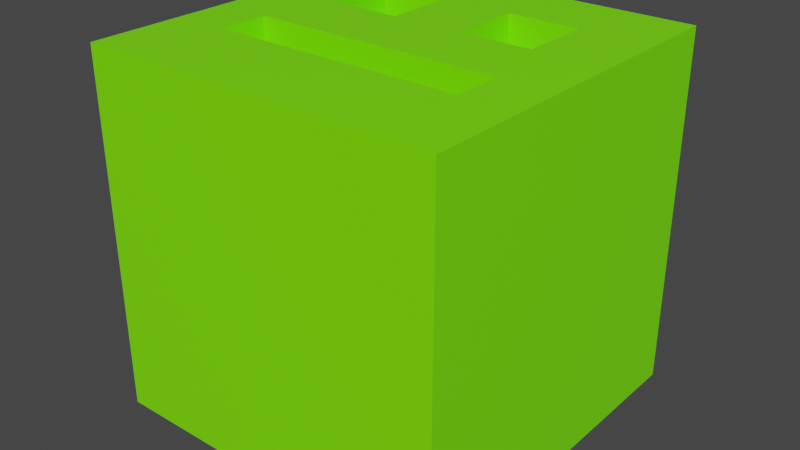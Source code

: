 # Source: Face_Cube.blend  (saved by Blender 2.93.21; exported with 4.5.12 LTS)
import bpy
from mathutils import Matrix  # noqa: F401  (used for matrix-valued properties, if any)

bpy.ops.wm.read_factory_settings(use_empty=True)
scene = bpy.context.scene
scene.name = 'Scene'

# ---- materials (node trees are filled in below, after node groups)
mat_color_1 = bpy.data.materials.new('Color 1')
mat_color_1.alpha_threshold = 0.0
mat_color_1.use_transparent_shadow = False
mat_color_1.line_color = (0.0, 0.0, 0.0, 1.0)
mat_color_2 = bpy.data.materials.new('Color 2')
mat_color_2.use_transparent_shadow = False

# ---- material node trees
mat_color_1.use_nodes = True; mat_color_1.node_tree.nodes.clear()
_N = mat_color_1.node_tree.nodes; _L = mat_color_1.node_tree.links
n0 = _N.new('ShaderNodeOutputMaterial'); n0.name = 'Material Output'; n0.location = (300, 300)
n1 = _N.new('ShaderNodeBsdfPrincipled'); n1.name = 'Principled BSDF'; n1.location = (10, 300)
n1.distribution = 'GGX'
n1.subsurface_method = 'BURLEY'
n1.inputs[0].default_value = (0.2016, 1.0, 0.0, 1.0)
n1.inputs[2].default_value = 0.4
n1.inputs[3].default_value = 1.45
n1.inputs[27].default_value = (0.0, 0.0, 0.0, 1.0)
n1.inputs[28].default_value = 1.0
_L.new(n1.outputs[0], n0.inputs[0])
n0.is_active_output = True
mat_color_2.use_nodes = True; mat_color_2.node_tree.nodes.clear()
_N = mat_color_2.node_tree.nodes; _L = mat_color_2.node_tree.links
n0 = _N.new('ShaderNodeBsdfPrincipled'); n0.name = 'Principled BSDF'; n0.location = (10, 300)
n0.distribution = 'GGX'
n0.subsurface_method = 'BURLEY'
n0.inputs[0].default_value = (0.000607, 0.9131, 0.855, 1.0)
n0.inputs[3].default_value = 1.45
n0.inputs[27].default_value = (0.0, 0.0, 0.0, 1.0)
n0.inputs[28].default_value = 1.0
n1 = _N.new('ShaderNodeOutputMaterial'); n1.name = 'Material Output'; n1.location = (300, 300)
_L.new(n0.outputs[0], n1.inputs[0])
n1.is_active_output = True

# ---- world
world_world = bpy.data.worlds.new('World'); scene.world = world_world
world_world.use_nodes = True; world_world.node_tree.nodes.clear()
_N = world_world.node_tree.nodes; _L = world_world.node_tree.links
n0 = _N.new('ShaderNodeOutputWorld'); n0.name = 'World Output'; n0.location = (300, 300)
n1 = _N.new('ShaderNodeBackground'); n1.name = 'Background'; n1.location = (10, 300)
n1.inputs[0].default_value = (0.05088, 0.05088, 0.05088, 1.0)
_L.new(n1.outputs[0], n0.inputs[0])
n0.is_active_output = True
world_world.color = (0.05088, 0.05088, 0.05088)
world_world.use_sun_shadow = False
world_world.sun_shadow_jitter_overblur = 0.0

# ---- meshes
me_face_cube = bpy.data.meshes.new('Face Cube')
me_face_cube.from_pydata([(0.2, 0.6, -1.0), (0.2, 0.2, -1.0), (0.6, 0.6, -1.0), (0.6, 0.2, -1.0), (-1.0, 1.0, 1.0), (-1.0, -1.0, 1.0), (-1.0, 1.0, -1.0), (-1.0, -1.0, -1.0), (1.0, 1.0, -1.0), (1.0, -1.0, -1.0), (-0.6, 0.6, -1.0), (-0.6, 0.2, -1.0), (-0.2, 0.6, -1.0), (-0.2, 0.2, -1.0), (-0.7, -0.2, -1.0), (-0.7, -0.475, -1.0), (0.7, -0.2, -1.0), (0.7, -0.475, -1.0), (0.2, 0.6, -0.75), (0.2, 0.2, -0.75), (0.6, 0.6, -0.75), (0.6, 0.2, -0.75), (-0.6, 0.6, -0.75), (-0.6, 0.2, -0.75), (-0.2, 0.2, -0.75), (-0.2, 0.6, -0.75), (-0.7, -0.2, -0.75), (-0.7, -0.475, -0.75), (0.7, -0.475, -0.75), (0.7, -0.2, -0.75), (-0.2, 0.6, 1.0), (-0.2, 0.2, 1.0), (-0.6, 0.6, 1.0), (-0.6, 0.2, 1.0), (1.0, 1.0, 1.0), (1.0, -1.0, 1.0), (0.6, 0.6, 1.0), (0.6, 0.2, 1.0), (0.2, 0.6, 1.0), (0.2, 0.2, 1.0), (0.7, -0.2, 1.0), (0.7, -0.475, 1.0), (-0.7, -0.2, 1.0), (-0.7, -0.475, 1.0), (-0.2, 0.6, 0.75), (-0.2, 0.2, 0.75), (-0.6, 0.6, 0.75), (-0.6, 0.2, 0.75), (0.6, 0.6, 0.75), (0.6, 0.2, 0.75), (0.2, 0.2, 0.75), (0.2, 0.6, 0.75), (0.7, -0.2, 0.75), (0.7, -0.475, 0.75), (-0.7, -0.475, 0.75), (-0.7, -0.2, 0.75)], [], [(6, 4, 34, 8), (9, 8, 34, 35), (5, 7, 9, 35), (5, 4, 6, 7), (19, 18, 20, 21), (23, 22, 25, 24), (27, 26, 29, 28), (11, 10, 22, 23), (17, 15, 27, 28), (2, 3, 21, 20), (15, 14, 26, 27), (12, 13, 24, 25), (0, 2, 20, 18), (16, 17, 28, 29), (10, 12, 25, 22), (3, 1, 19, 21), (14, 16, 29, 26), (1, 0, 18, 19), (13, 11, 23, 24), (8, 9, 17, 16), (7, 6, 14, 15), (11, 14, 6, 10), (3, 2, 8, 16), (6, 8, 2, 0, 12, 10), (3, 16, 14, 11, 13, 1), (0, 1, 13, 12), (9, 7, 15, 17), (45, 44, 46, 47), (49, 48, 51, 50), (53, 52, 55, 54), (37, 36, 48, 49), (43, 41, 53, 54), (32, 33, 47, 46), (41, 40, 52, 53), (38, 39, 50, 51), (30, 32, 46, 44), (42, 43, 54, 55), (36, 38, 51, 48), (33, 31, 45, 47), (40, 42, 55, 52), (31, 30, 44, 45), (39, 37, 49, 50), (4, 5, 43, 42), (35, 34, 40, 41), (37, 40, 34, 36), (33, 32, 4, 42), (34, 4, 32, 30, 38, 36), (33, 42, 40, 37, 39, 31), (30, 31, 39, 38), (5, 35, 41, 43)])
me_face_cube.polygons.foreach_set('material_index', [0, 0, 0, 0, 1, 1, 1, 0, 0, 0, 0, 0, 0, 0, 0, 0, 0, 0, 0, 0, 0, 0, 0, 0, 0, 0, 0, 1, 1, 1, 0, 0, 0, 0, 0, 0, 0, 0, 0, 0, 0, 0, 0, 0, 0, 0, 0, 0, 0, 0])
_uv = me_face_cube.uv_layers.new(name='UVMap')
_uv.uv.foreach_set('vector', [0.625, 0.5, 0.875, 0.5, 0.875, 0.75, 0.625, 0.75, 0.375, 0.75, 0.625, 0.75, 0.625, 1.0, 0.375, 1.0, 0.125, 0.5, 0.375, 0.5, 0.375, 0.75, 0.125, 0.75, 0.375, 0.25, 0.625, 0.25, 0.625, 0.5, 0.375, 0.5, 0.475, 0.6, 0.525, 0.6, 0.525, 0.65, 0.475, 0.65, 0.475, 0.6, 0.525, 0.6, 0.525, 0.65, 0.475, 0.65, 0.475, 0.6, 0.525, 0.6, 0.525, 0.65, 0.475, 0.65, 0.475, 0.6, 0.525, 0.6, 0.525, 0.6, 0.475, 0.6, 0.475, 0.65, 0.475, 0.6, 0.475, 0.6, 0.475, 0.65, 0.525, 0.65, 0.475, 0.65, 0.475, 0.65, 0.525, 0.65, 0.475, 0.6, 0.525, 0.6, 0.525, 0.6, 0.475, 0.6, 0.525, 0.65, 0.475, 0.65, 0.475, 0.65, 0.525, 0.65, 0.525, 0.6, 0.525, 0.65, 0.525, 0.65, 0.525, 0.6, 0.525, 0.65, 0.475, 0.65, 0.475, 0.65, 0.525, 0.65, 0.525, 0.6, 0.525, 0.65, 0.525, 0.65, 0.525, 0.6, 0.475, 0.65, 0.475, 0.6, 0.475, 0.6, 0.475, 0.65, 0.525, 0.6, 0.525, 0.65, 0.525, 0.65, 0.525, 0.6, 0.475, 0.6, 0.525, 0.6, 0.525, 0.6, 0.475, 0.6, 0.475, 0.65, 0.475, 0.6, 0.475, 0.6, 0.475, 0.65, 0.625, 0.75, 0.375, 0.75, 0.475, 0.65, 0.525, 0.65, 0.375, 0.5, 0.625, 0.5, 0.525, 0.6, 0.475, 0.6, 0.475, 0.6, 0.525, 0.6, 0.625, 0.5, 0.525, 0.6, 0.475, 0.65, 0.525, 0.65, 0.625, 0.75, 0.525, 0.65, 0.625, 0.5, 0.625, 0.75, 0.525, 0.65, 0.525, 0.6, 0.525, 0.65, 0.525, 0.6, 0.475, 0.65, 0.525, 0.65, 0.525, 0.6, 0.475, 0.6, 0.475, 0.65, 0.475, 0.6, 0.525, 0.6, 0.475, 0.6, 0.475, 0.65, 0.525, 0.65, 0.375, 0.75, 0.375, 0.5, 0.475, 0.6, 0.475, 0.65, 0.475, 0.6, 0.525, 0.6, 0.525, 0.65, 0.475, 0.65, 0.475, 0.6, 0.525, 0.6, 0.525, 0.65, 0.475, 0.65, 0.475, 0.6, 0.525, 0.6, 0.525, 0.65, 0.475, 0.65, 0.475, 0.6, 0.525, 0.6, 0.525, 0.6, 0.475, 0.6, 0.475, 0.65, 0.475, 0.6, 0.475, 0.6, 0.475, 0.65, 0.525, 0.65, 0.475, 0.65, 0.475, 0.65, 0.525, 0.65, 0.475, 0.6, 0.525, 0.6, 0.525, 0.6, 0.475, 0.6, 0.525, 0.65, 0.475, 0.65, 0.475, 0.65, 0.525, 0.65, 0.525, 0.6, 0.525, 0.65, 0.525, 0.65, 0.525, 0.6, 0.525, 0.65, 0.475, 0.65, 0.475, 0.65, 0.525, 0.65, 0.525, 0.6, 0.525, 0.65, 0.525, 0.65, 0.525, 0.6, 0.475, 0.65, 0.475, 0.6, 0.475, 0.6, 0.475, 0.65, 0.525, 0.6, 0.525, 0.65, 0.525, 0.65, 0.525, 0.6, 0.475, 0.6, 0.525, 0.6, 0.525, 0.6, 0.475, 0.6, 0.475, 0.65, 0.475, 0.6, 0.475, 0.6, 0.475, 0.65, 0.625, 0.75, 0.375, 0.75, 0.475, 0.65, 0.525, 0.65, 0.375, 0.5, 0.625, 0.5, 0.525, 0.6, 0.475, 0.6, 0.475, 0.6, 0.525, 0.6, 0.625, 0.5, 0.525, 0.6, 0.475, 0.65, 0.525, 0.65, 0.625, 0.75, 0.525, 0.65, 0.625, 0.5, 0.625, 0.75, 0.525, 0.65, 0.525, 0.6, 0.525, 0.65, 0.525, 0.6, 0.475, 0.65, 0.525, 0.65, 0.525, 0.6, 0.475, 0.6, 0.475, 0.65, 0.475, 0.6, 0.525, 0.6, 0.475, 0.6, 0.475, 0.65, 0.525, 0.65, 0.375, 0.75, 0.375, 0.5, 0.475, 0.6, 0.475, 0.65])
me_face_cube.materials.append(mat_color_1)
me_face_cube.materials.append(mat_color_2)
me_face_cube.use_remesh_preserve_volume = False
me_face_cube.use_remesh_preserve_attributes = False
me_face_cube.use_mirror_vertex_groups = False
me_face_cube.update()

# ---- objects
ob_face_cube = bpy.data.objects.new('Face Cube', me_face_cube)

# ---- transforms, parenting, visibility, modifiers, constraints
ob_face_cube.location = (0.0, 0.0, 0.0)
ob_face_cube.lock_rotations_4d = False
ob_face_cube.empty_display_type = 'ARROWS'
ob_face_cube.lineart.crease_threshold = 0.0

# ---- collection membership
scene.collection.objects.link(ob_face_cube)

# ---- scene / render settings (as saved in the file)
scene.frame_start = 1; scene.frame_end = 250; scene.frame_set(0)
scene.render.engine = 'BLENDER_EEVEE_NEXT'
scene.cycles.use_denoising = False
scene.cycles.samples = 128
scene.cycles.sampling_pattern = 'TABULATED_SOBOL'
scene.cycles.use_adaptive_sampling = False
scene.cycles.use_light_tree = False
scene.view_settings.view_transform = 'Filmic'
bpy.context.view_layer.update()

# ---- added for rendering (the .blend has no active camera and no usable light): camera, sun
cam_auto = bpy.data.cameras.new('AutoCamera')
cam_auto.lens = 50.0
cam_auto.sensor_width = 36.0
cam_auto.clip_end = 1000.0
ob_auto_camera = bpy.data.objects.new('AutoCamera', cam_auto)
scene.collection.objects.link(ob_auto_camera)
ob_auto_camera.location = (3.20507, -3.84609, 2.56406)
ob_auto_camera.rotation_euler = (1.09748, -7.21219e-08, 0.694738)
scene.camera = ob_auto_camera
light_auto_sun = bpy.data.lights.new('AutoSun', 'SUN')
light_auto_sun.energy = 3.0
light_auto_sun.angle = 0.0523599
ob_auto_sun = bpy.data.objects.new('AutoSun', light_auto_sun)
scene.collection.objects.link(ob_auto_sun)
ob_auto_sun.rotation_euler = (0.872665, 0.174533, 0.523599)
bpy.context.view_layer.update()
